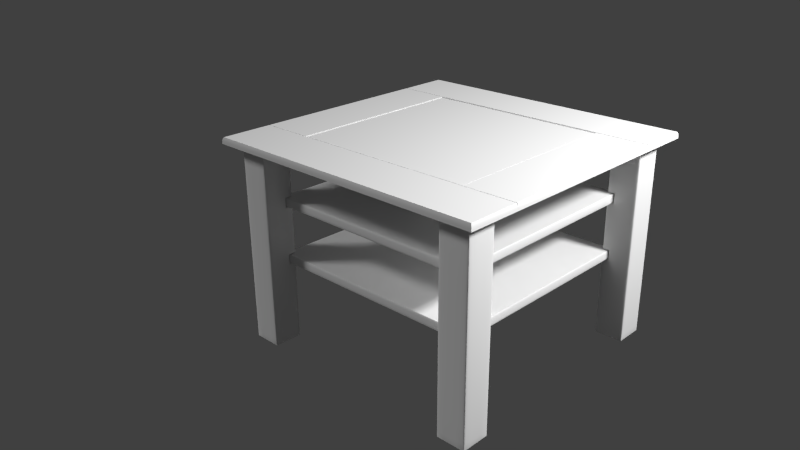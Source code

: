 # Source: Coffee_Table.blend  (saved by Blender 2.78.0; exported with 4.5.12 LTS)
import bpy
from mathutils import Matrix  # noqa: F401  (used for matrix-valued properties, if any)

bpy.ops.wm.read_factory_settings(use_empty=True)
scene = bpy.context.scene
scene.name = 'Scene'

# ---- collections
col_collection_1 = bpy.data.collections.new('Collection 1'); scene.collection.children.link(col_collection_1)

# ---- materials (node trees are filled in below, after node groups)
mat_wood = bpy.data.materials.new('Wood')
mat_wood.alpha_threshold = 0.0
mat_wood.use_transparent_shadow = False
mat_wood.specular_color = (0.7342, 0.3788, 0.03955)
mat_wood.roughness = 0.5
mat_wood.specular_intensity = 0.2812
mat_wood.line_color = (0.0, 0.0, 0.0, 1.0)
mat_glass = bpy.data.materials.new('Glass')
mat_glass.alpha_threshold = 0.0
mat_glass.use_transparent_shadow = False
mat_glass.roughness = 0.5
mat_glass.line_color = (0.0, 0.0, 0.0, 0.4)

# ---- material node trees

# ---- world
world_world = bpy.data.worlds.new('World'); scene.world = world_world
world_world.color = (0.05088, 0.05088, 0.05088)
world_world.use_sun_shadow = False
world_world.sun_shadow_jitter_overblur = 0.0
world_world.cycles.sampling_method = 'NONE'
world_world.cycles.sample_map_resolution = 256

# ---- cameras
cam_camera = bpy.data.cameras.new('Camera')
cam_camera.clip_end = 100.0
cam_camera.lens = 35.0
cam_camera.sensor_width = 32.0
cam_camera.sensor_height = 18.0
cam_camera.display_size = 2.0
cam_camera.dof.focus_distance = 0.0
cam_camera.dof.aperture_fstop = 128.0
cam_camera.dof.aperture_blades = 6

# ---- lights
light_point = bpy.data.lights.new('Point', 'POINT')
light_point.transmission_factor = 0.0
light_point.energy = 100.0
light_point.shadow_buffer_clip_start = 0.5
light_point.shadow_soft_size = 0.1
light_point.shadow_maximum_resolution = 0.006
light_point.use_absolute_resolution = True
light_point.cycles.use_multiple_importance_sampling = False
light_hemi = bpy.data.lights.new('Hemi', 'SUN')
light_hemi.transmission_factor = 0.0
light_hemi.angle = 0.1993
light_hemi.energy = 1.0
light_hemi.shadow_buffer_clip_start = 0.5
light_hemi.shadow_soft_size = 0.1
light_hemi.shadow_cascade_max_distance = 1000.0
light_hemi.cycles.use_multiple_importance_sampling = False

# ---- meshes
me_coffee_table = bpy.data.meshes.new('Coffee Table')
me_coffee_table.from_pydata([(-0.2481, -0.2479, 0.19), (0.2482, -0.2479, 0.19), (-0.2481, 0.2479, 0.19), (0.2482, 0.2479, 0.19), (-0.2481, -0.2479, 0.21), (0.2482, -0.2479, 0.21), (-0.2481, 0.2479, 0.21), (0.2482, 0.2479, 0.21), (0.2482, -0.2479, 0.34), (-0.2481, -0.2479, 0.34), (0.2482, 0.2479, 0.34), (-0.2481, 0.2479, 0.34), (0.2482, -0.2479, 0.32), (-0.2481, -0.2479, 0.32), (0.2482, 0.2479, 0.32), (-0.2481, 0.2479, 0.32), (-0.2501, -0.2499, 0.192), (0.2501, -0.2499, 0.192), (-0.2501, 0.2499, 0.192), (0.2501, 0.2499, 0.192), (-0.2501, -0.2499, 0.208), (0.2501, -0.2499, 0.208), (-0.2501, 0.2499, 0.208), (0.2501, 0.2499, 0.208), (0.2501, -0.2499, 0.338), (-0.2501, -0.2499, 0.338), (0.2501, 0.2499, 0.338), (-0.2501, 0.2499, 0.338), (0.2501, -0.2499, 0.322), (-0.2501, -0.2499, 0.322), (0.2501, 0.2499, 0.322), (-0.2501, 0.2499, 0.322), (0.2359, 0.2345, 0.006666), (0.3009, 0.2345, 0.006666), (0.2359, 0.2345, 0.4567), (0.2339, 0.2975, 0.4547), (0.3009, 0.2995, 0.4567), (0.3029, 0.2365, 0.4547), (0.2359, 0.2345, 0.2103), (0.2359, 0.2995, 0.006666), (0.3009, 0.2995, 0.006666), (0.2359, 0.2345, 0.1897), (0.2359, 0.2345, 0.3197), (0.2359, 0.2345, 0.3403), (0.2359, 0.2504, 0.2103), (0.2507, 0.2345, 0.2103), (0.2359, 0.2504, 0.1897), (0.2527, 0.2325, 0.1877), (0.2359, 0.2504, 0.3403), (0.2359, 0.2504, 0.3197), (0.2507, 0.2345, 0.3403), (0.2507, 0.2345, 0.3197), (0.2383, 0.2368, 0.004732), (0.2507, 0.2504, 0.2103), (0.2507, 0.2504, 0.1897), (0.2507, 0.2504, 0.3403), (0.2507, 0.2504, 0.3197), (0.2383, 0.2971, 0.004732), (0.2986, 0.2971, 0.004732), (0.2986, 0.2368, 0.004732), (0.2379, 0.2325, 0.3423), (0.2379, 0.2325, 0.4547), (0.2989, 0.2325, 0.008666), (0.2379, 0.2325, 0.1877), (0.2379, 0.2325, 0.008666), (0.2379, 0.2325, 0.3177), (0.2379, 0.2325, 0.2123), (0.2527, 0.2325, 0.2123), (0.2507, 0.2345, 0.1897), (0.2527, 0.2325, 0.3423), (0.2527, 0.2325, 0.3177), (0.2989, 0.2325, 0.4547), (0.3029, 0.2975, 0.008666), (0.3029, 0.2365, 0.008666), (0.3029, 0.2975, 0.4547), (0.3009, 0.2345, 0.4567), (0.2379, 0.3015, 0.008666), (0.2989, 0.3015, 0.008666), (0.2989, 0.3015, 0.4547), (0.2379, 0.3015, 0.4547), (0.2339, 0.2975, 0.008666), (0.2339, 0.2365, 0.3423), (0.2339, 0.2365, 0.4547), (0.2339, 0.2365, 0.1877), (0.2339, 0.2365, 0.008666), (0.2339, 0.2524, 0.2123), (0.2339, 0.2365, 0.2123), (0.2339, 0.2524, 0.1877), (0.2339, 0.2365, 0.3177), (0.2339, 0.2524, 0.3423), (0.2339, 0.2524, 0.3177), (0.2359, 0.2995, 0.4567), (-0.2359, 0.2345, 0.006666), (-0.3009, 0.2995, 0.006666), (-0.3009, 0.2345, 0.006666), (-0.2359, 0.2345, 0.4567), (-0.2339, 0.2975, 0.4547), (-0.3009, 0.2995, 0.4567), (-0.3029, 0.2365, 0.4547), (-0.2359, 0.2345, 0.2103), (-0.2359, 0.2995, 0.006666), (-0.2359, 0.2345, 0.1897), (-0.2359, 0.2345, 0.3197), (-0.2359, 0.2345, 0.3403), (-0.2359, 0.2504, 0.2103), (-0.2506, 0.2345, 0.2103), (-0.2359, 0.2504, 0.1897), (-0.2526, 0.2325, 0.1877), (-0.2359, 0.2504, 0.3403), (-0.2359, 0.2504, 0.3197), (-0.2506, 0.2345, 0.3403), (-0.2506, 0.2345, 0.3197), (-0.2383, 0.2368, 0.004732), (-0.2506, 0.2504, 0.2103), (-0.2506, 0.2504, 0.1897), (-0.2506, 0.2504, 0.3403), (-0.2506, 0.2504, 0.3197), (-0.2383, 0.2971, 0.004732), (-0.2985, 0.2971, 0.004732), (-0.2985, 0.2368, 0.004732), (-0.2379, 0.2325, 0.3423), (-0.2379, 0.2325, 0.4547), (-0.2989, 0.2325, 0.008666), (-0.2379, 0.2325, 0.1877), (-0.2379, 0.2325, 0.008666), (-0.2379, 0.2325, 0.3177), (-0.2379, 0.2325, 0.2123), (-0.2526, 0.2325, 0.2123), (-0.2506, 0.2345, 0.1897), (-0.2526, 0.2325, 0.3423), (-0.2526, 0.2325, 0.3177), (-0.2989, 0.2325, 0.4547), (-0.3029, 0.2975, 0.008666), (-0.3029, 0.2365, 0.008666), (-0.3029, 0.2975, 0.4547), (-0.3009, 0.2345, 0.4567), (-0.2379, 0.3015, 0.008666), (-0.2989, 0.3015, 0.008666), (-0.2989, 0.3015, 0.4547), (-0.2379, 0.3015, 0.4547), (-0.2339, 0.2975, 0.008666), (-0.2339, 0.2365, 0.3423), (-0.2339, 0.2365, 0.4547), (-0.2339, 0.2365, 0.1877), (-0.2339, 0.2365, 0.008666), (-0.2339, 0.2524, 0.2123), (-0.2339, 0.2365, 0.2123), (-0.2339, 0.2524, 0.1877), (-0.2339, 0.2365, 0.3177), (-0.2339, 0.2524, 0.3423), (-0.2339, 0.2524, 0.3177), (-0.2359, 0.2995, 0.4567), (0.2359, -0.2345, 0.006666), (0.2359, -0.2995, 0.006666), (0.3009, -0.2995, 0.006666), (0.2359, -0.2345, 0.4567), (0.2339, -0.2975, 0.4547), (0.3009, -0.2995, 0.4567), (0.3029, -0.2365, 0.4547), (0.2359, -0.2345, 0.2103), (0.3009, -0.2345, 0.006666), (0.2359, -0.2345, 0.1897), (0.2359, -0.2345, 0.3197), (0.2359, -0.2345, 0.3403), (0.2359, -0.2505, 0.2103), (0.2507, -0.2345, 0.2103), (0.2359, -0.2505, 0.1897), (0.2527, -0.2325, 0.1877), (0.2359, -0.2505, 0.3403), (0.2359, -0.2505, 0.3197), (0.2507, -0.2345, 0.3403), (0.2507, -0.2345, 0.3197), (0.2383, -0.2369, 0.004732), (0.2507, -0.2505, 0.2103), (0.2507, -0.2505, 0.1897), (0.2507, -0.2505, 0.3403), (0.2507, -0.2505, 0.3197), (0.2383, -0.2972, 0.004732), (0.2986, -0.2972, 0.004732), (0.2986, -0.2369, 0.004732), (0.2379, -0.2325, 0.3423), (0.2379, -0.2325, 0.4547), (0.2989, -0.2325, 0.008666), (0.2379, -0.2325, 0.1877), (0.2379, -0.2325, 0.008666), (0.2379, -0.2325, 0.3177), (0.2379, -0.2325, 0.2123), (0.2527, -0.2325, 0.2123), (0.2507, -0.2345, 0.1897), (0.2527, -0.2325, 0.3423), (0.2527, -0.2325, 0.3177), (0.2989, -0.2325, 0.4547), (0.3029, -0.2975, 0.008666), (0.3029, -0.2365, 0.008666), (0.3029, -0.2975, 0.4547), (0.3009, -0.2345, 0.4567), (0.2379, -0.3015, 0.008666), (0.2989, -0.3015, 0.008666), (0.2989, -0.3015, 0.4547), (0.2379, -0.3015, 0.4547), (0.2339, -0.2975, 0.008666), (0.2339, -0.2365, 0.3423), (0.2339, -0.2365, 0.4547), (0.2339, -0.2365, 0.1877), (0.2339, -0.2365, 0.008666), (0.2339, -0.2525, 0.2123), (0.2339, -0.2365, 0.2123), (0.2339, -0.2525, 0.1877), (0.2339, -0.2365, 0.3177), (0.2339, -0.2525, 0.3423), (0.2339, -0.2525, 0.3177), (0.2359, -0.2995, 0.4567), (-0.2359, -0.2345, 0.006666), (-0.2359, -0.2995, 0.006666), (-0.3009, -0.2995, 0.006666), (-0.3009, -0.2345, 0.006666), (-0.2359, -0.2345, 0.4567), (-0.2339, -0.2975, 0.4547), (-0.3009, -0.2995, 0.4567), (-0.3029, -0.2365, 0.4547), (-0.2359, -0.2345, 0.2103), (-0.2359, -0.2345, 0.1897), (-0.2359, -0.2345, 0.3197), (-0.2359, -0.2345, 0.3403), (-0.2359, -0.2505, 0.2103), (-0.2506, -0.2345, 0.2103), (-0.2359, -0.2505, 0.1897), (-0.2526, -0.2325, 0.1877), (-0.2359, -0.2505, 0.3403), (-0.2359, -0.2505, 0.3197), (-0.2506, -0.2345, 0.3403), (-0.2506, -0.2345, 0.3197), (-0.2383, -0.2369, 0.004732), (-0.2506, -0.2505, 0.2103), (-0.2506, -0.2505, 0.1897), (-0.2506, -0.2505, 0.3403), (-0.2506, -0.2505, 0.3197), (-0.2383, -0.2972, 0.004732), (-0.2985, -0.2972, 0.004732), (-0.2985, -0.2369, 0.004732), (-0.2379, -0.2325, 0.3423), (-0.2379, -0.2325, 0.4547), (-0.2989, -0.2325, 0.008666), (-0.2379, -0.2325, 0.1877), (-0.2379, -0.2325, 0.008666), (-0.2379, -0.2325, 0.3177), (-0.2379, -0.2325, 0.2123), (-0.2526, -0.2325, 0.2123), (-0.2506, -0.2345, 0.1897), (-0.2526, -0.2325, 0.3423), (-0.2526, -0.2325, 0.3177), (-0.2989, -0.2325, 0.4547), (-0.3029, -0.2975, 0.008666), (-0.3029, -0.2365, 0.008666), (-0.3029, -0.2975, 0.4547), (-0.3009, -0.2345, 0.4567), (-0.2379, -0.3015, 0.008666), (-0.2989, -0.3015, 0.008666), (-0.2989, -0.3015, 0.4547), (-0.2379, -0.3015, 0.4547), (-0.2339, -0.2975, 0.008666), (-0.2339, -0.2365, 0.3423), (-0.2339, -0.2365, 0.4547), (-0.2339, -0.2365, 0.1877), (-0.2339, -0.2365, 0.008666), (-0.2339, -0.2525, 0.2123), (-0.2339, -0.2365, 0.2123), (-0.2339, -0.2525, 0.1877), (-0.2339, -0.2365, 0.3177), (-0.2339, -0.2525, 0.3423), (-0.2339, -0.2525, 0.3177), (-0.2359, -0.2995, 0.4567), (0.33, -0.33, 0.4568), (-0.33, -0.33, 0.4568), (0.33, 0.33, 0.4568), (-0.3267, 0.2111, 0.4711), (0.3267, 0.2111, 0.4711), (-0.3267, -0.2112, 0.4711), (0.3267, -0.2112, 0.4711), (-0.33, 0.33, 0.4568), (0.33, -0.2103, 0.4568), (-0.3267, 0.3267, 0.4711), (0.3267, 0.3267, 0.4711), (-0.3267, -0.3267, 0.4711), (0.33, 0.2101, 0.4568), (-0.33, 0.2101, 0.4568), (0.3267, -0.3267, 0.4711), (-0.33, -0.2103, 0.4568), (-0.2078, 0.2081, 0.4568), (0.3267, -0.2095, 0.4711), (-0.3267, -0.2095, 0.4711), (0.2098, -0.2095, 0.4711), (-0.2098, -0.2095, 0.4711), (0.3267, 0.2094, 0.4711), (0.2098, 0.2094, 0.4711), (-0.2098, 0.2094, 0.4711), (-0.3267, 0.2094, 0.4711), (0.33, -0.2103, 0.4669), (0.33, -0.33, 0.4669), (-0.33, 0.33, 0.4669), (0.33, 0.33, 0.4669), (-0.33, -0.33, 0.4669), (-0.33, -0.2103, 0.4669), (0.33, 0.2101, 0.4669), (-0.33, 0.2101, 0.4669), (0.2078, 0.2081, 0.4568), (0.2078, -0.2083, 0.4568), (-0.2078, -0.2083, 0.4568), (-0.2098, -0.2103, 0.4669), (0.2098, -0.2103, 0.4669), (0.2098, 0.2101, 0.4669), (-0.2098, 0.2101, 0.4669), (0.2098, -0.2103, 0.4619), (-0.2098, -0.2103, 0.4619), (0.2098, 0.2101, 0.4619), (-0.2078, 0.2081, 0.4619), (-0.2078, -0.2083, 0.4619), (0.2078, -0.2083, 0.4619), (0.2078, 0.2081, 0.4619), (-0.2098, 0.2101, 0.4619), (0.2096, -0.2101, 0.4621), (-0.2096, -0.2101, 0.4621), (0.2096, 0.2099, 0.4621), (-0.2065, 0.2069, 0.4697), (0.2066, 0.2069, 0.4697), (-0.2065, -0.207, 0.4697), (0.2066, -0.207, 0.4697), (-0.2096, 0.2099, 0.4621), (0.2096, -0.2101, 0.4648), (-0.2096, -0.2101, 0.4648), (0.2096, 0.2099, 0.4648), (-0.2096, 0.2099, 0.4648), (0.33, -0.2103, 0.4669), (0.33, -0.2103, 0.4669), (0.33, -0.2103, 0.4669), (0.3267, -0.2112, 0.4711), (0.3267, -0.2112, 0.4711), (-0.3267, -0.2112, 0.4711), (-0.3267, -0.2112, 0.4711), (-0.2098, 0.2094, 0.4711), (-0.2098, 0.2094, 0.4711), (-0.3267, 0.2094, 0.4711), (-0.3267, 0.2094, 0.4711), (0.3267, 0.2094, 0.4711), (0.3267, 0.2094, 0.4711), (0.2098, 0.2094, 0.4711), (0.2098, 0.2094, 0.4711), (-0.3267, -0.2095, 0.4711), (-0.3267, -0.2095, 0.4711), (-0.2098, -0.2095, 0.4711), (-0.2098, -0.2095, 0.4711), (0.2098, -0.2095, 0.4711), (0.2098, -0.2095, 0.4711), (0.3267, -0.2095, 0.4711), (0.3267, -0.2095, 0.4711), (0.3267, 0.2111, 0.4711), (0.3267, 0.2111, 0.4711), (-0.3267, 0.2111, 0.4711), (-0.3267, 0.2111, 0.4711), (0.3267, 0.3267, 0.4711), (0.3267, 0.3267, 0.4711), (-0.3267, -0.3267, 0.4711), (-0.3267, -0.3267, 0.4711), (0.3267, -0.3267, 0.4711), (0.3267, -0.3267, 0.4711), (-0.3267, 0.3267, 0.4711), (-0.3267, 0.3267, 0.4711), (0.33, -0.33, 0.4669), (0.33, -0.33, 0.4568), (-0.33, 0.33, 0.4669), (0.33, 0.33, 0.4669), (0.33, 0.33, 0.4568), (-0.33, -0.33, 0.4669), (-0.33, -0.33, 0.4568), (0.33, 0.2101, 0.4669), (0.33, 0.2101, 0.4669), (0.33, 0.2101, 0.4669), (0.33, 0.2101, 0.4568), (-0.33, 0.2101, 0.4669), (-0.33, 0.2101, 0.4669), (-0.33, 0.2101, 0.4669), (0.33, -0.2103, 0.4568), (-0.33, 0.33, 0.4568), (-0.33, -0.2103, 0.4669), (-0.33, -0.2103, 0.4669), (-0.33, -0.2103, 0.4669), (-0.33, 0.2101, 0.4568), (0.2098, -0.2103, 0.4669), (0.2098, -0.2103, 0.4669), (-0.2098, 0.2101, 0.4669), (-0.2098, 0.2101, 0.4669), (0.2078, 0.2081, 0.4568), (0.2078, 0.2081, 0.4568), (0.2078, 0.2081, 0.4568), (0.2078, -0.2083, 0.4568), (0.2078, -0.2083, 0.4568), (0.2078, -0.2083, 0.4568), (-0.2098, -0.2103, 0.4669), (-0.2098, -0.2103, 0.4669), (0.2098, 0.2101, 0.4669), (0.2098, 0.2101, 0.4669), (-0.2078, -0.2083, 0.4568), (-0.2078, -0.2083, 0.4568), (-0.2078, -0.2083, 0.4568), (0.2098, -0.2103, 0.4619), (0.2098, -0.2103, 0.4619), (0.2098, -0.2103, 0.4619), (-0.2098, -0.2103, 0.4619), (-0.2098, -0.2103, 0.4619), (-0.2098, -0.2103, 0.4619), (0.2098, 0.2101, 0.4619), (0.2098, 0.2101, 0.4619), (0.2098, 0.2101, 0.4619), (-0.2078, 0.2081, 0.4568), (-0.2078, 0.2081, 0.4568), (-0.2078, 0.2081, 0.4568), (-0.33, -0.2103, 0.4568), (-0.2098, 0.2101, 0.4619), (-0.2098, 0.2101, 0.4619), (-0.2098, 0.2101, 0.4619), (-0.2078, -0.2083, 0.4619), (-0.2078, -0.2083, 0.4619), (-0.2078, -0.2083, 0.4619), (0.2078, -0.2083, 0.4619), (0.2078, -0.2083, 0.4619), (0.2078, -0.2083, 0.4619), (0.2078, 0.2081, 0.4619), (0.2078, 0.2081, 0.4619), (0.2078, 0.2081, 0.4619), (-0.2078, 0.2081, 0.4619), (-0.2078, 0.2081, 0.4619), (-0.2078, 0.2081, 0.4619), (-0.2096, -0.2101, 0.4621), (-0.2096, -0.2101, 0.4621), (0.2096, -0.2101, 0.4621), (0.2096, -0.2101, 0.4621), (0.2096, 0.2099, 0.4621), (0.2096, 0.2099, 0.4621), (-0.2096, 0.2099, 0.4621), (-0.2096, 0.2099, 0.4621), (-0.2065, -0.207, 0.4697), (-0.2065, -0.207, 0.4697), (-0.2096, -0.2101, 0.4648), (0.2096, -0.2101, 0.4648), (0.2066, -0.207, 0.4697), (0.2066, -0.207, 0.4697), (0.2066, 0.2069, 0.4697), (0.2066, 0.2069, 0.4697), (0.2096, 0.2099, 0.4648), (-0.2096, 0.2099, 0.4648), (-0.2065, 0.2069, 0.4697), (-0.2065, 0.2069, 0.4697)], [], [(1, 0, 2, 3), (5, 7, 6, 4), (17, 21, 20, 16), (18, 22, 23, 19), (16, 20, 22, 18), (19, 23, 21, 17), (9, 8, 10, 11), (13, 15, 14, 12), (25, 29, 28, 24), (26, 30, 31, 27), (24, 28, 30, 26), (27, 31, 29, 25), (17, 16, 0, 1), (18, 19, 3, 2), (16, 18, 2, 0), (19, 17, 1, 3), (20, 21, 5, 4), (23, 22, 6, 7), (22, 20, 4, 6), (21, 23, 7, 5), (25, 24, 8, 9), (26, 27, 11, 10), (24, 26, 10, 8), (27, 25, 9, 11), (28, 29, 13, 12), (31, 30, 14, 15), (30, 28, 12, 14), (29, 31, 15, 13), (70, 65, 66, 67), (33, 32, 52, 59), (79, 78, 77, 76), (88, 90, 85, 86), (82, 35, 89, 81), (71, 61, 69, 62), (52, 57, 58, 59), (51, 50, 55, 56), (68, 45, 53, 54), (53, 44, 46, 54), (55, 48, 49, 56), (56, 49, 42, 51), (54, 46, 41, 68), (44, 53, 45, 38), (48, 55, 50, 43), (61, 60, 69), (83, 87, 84), (62, 70, 67), (47, 63, 64), (62, 67, 47), (62, 69, 70), (60, 61, 34, 43), (64, 63, 41, 32), (66, 65, 42, 38), (67, 66, 38, 45), (63, 47, 68, 41), (69, 60, 43, 50), (65, 70, 51, 42), (47, 67, 45, 68), (61, 71, 75, 34), (70, 69, 50, 51), (74, 72, 40, 36), (37, 74, 36, 75), (77, 78, 36, 40), (79, 76, 39, 91), (78, 79, 91, 36), (82, 81, 43, 34), (83, 84, 32, 41), (86, 85, 44, 38), (87, 83, 41, 46), (88, 86, 38, 42), (81, 89, 48, 43), (90, 88, 42, 49), (35, 82, 34, 91), (85, 87, 46, 44), (89, 90, 49, 48), (130, 127, 126, 125), (94, 119, 112, 92), (148, 146, 145, 150), (142, 141, 149, 96), (112, 119, 118, 117), (111, 116, 115, 110), (128, 114, 113, 105), (113, 114, 106, 104), (115, 116, 109, 108), (116, 111, 102, 109), (114, 128, 101, 106), (104, 99, 105, 113), (108, 103, 110, 115), (121, 129, 120), (143, 144, 147), (107, 124, 123), (93, 118, 119, 94), (120, 103, 95, 121), (124, 92, 101, 123), (126, 99, 102, 125), (127, 105, 99, 126), (123, 101, 128, 107), (129, 110, 103, 120), (125, 102, 111, 130), (107, 128, 105, 127), (121, 95, 135, 131), (130, 111, 110, 129), (122, 94, 92, 124), (98, 135, 97, 134), (138, 97, 151, 139), (142, 95, 103, 141), (143, 101, 92, 144), (146, 99, 104, 145), (147, 106, 101, 143), (148, 102, 99, 146), (141, 103, 108, 149), (150, 109, 102, 148), (96, 151, 95, 142), (145, 104, 106, 147), (149, 108, 109, 150), (190, 187, 186, 185), (153, 177, 178, 154), (208, 206, 205, 210), (202, 201, 209, 156), (194, 192, 193, 158), (191, 182, 189, 181), (156, 209, 200), (172, 179, 178, 177), (171, 176, 175, 170), (188, 174, 173, 165), (173, 174, 166, 164), (175, 176, 169, 168), (176, 171, 162, 169), (174, 188, 161, 166), (164, 159, 165, 173), (168, 163, 170, 175), (210, 205, 200), (205, 207, 200), (181, 189, 180), (209, 210, 200), (203, 204, 207), (182, 187, 190), (167, 184, 183), (182, 167, 187), (152, 172, 177, 153), (182, 190, 189), (180, 163, 155, 181), (184, 152, 161, 183), (186, 159, 162, 185), (187, 165, 159, 186), (183, 161, 188, 167), (189, 170, 163, 180), (185, 162, 171, 190), (167, 188, 165, 187), (181, 155, 195, 191), (190, 171, 170, 189), (191, 195, 160, 182), (158, 195, 157, 194), (193, 160, 195, 158), (198, 157, 211, 199), (202, 155, 163, 201), (203, 161, 152, 204), (206, 159, 164, 205), (207, 166, 161, 203), (208, 162, 159, 206), (201, 163, 168, 209), (210, 169, 162, 208), (156, 211, 155, 202), (205, 164, 166, 207), (209, 168, 169, 210), (250, 245, 246, 247), (215, 212, 232, 239), (213, 214, 238, 237), (268, 270, 265, 266), (262, 217, 269, 261), (251, 241, 249, 242), (232, 237, 238, 239), (231, 230, 235, 236), (248, 225, 233, 234), (233, 224, 226, 234), (235, 228, 229, 236), (236, 229, 222, 231), (234, 226, 221, 248), (224, 233, 225, 220), (228, 235, 230, 223), (241, 240, 249), (263, 267, 264), (242, 250, 247), (227, 243, 244), (242, 247, 227), (212, 213, 237, 232), (242, 249, 250), (214, 215, 239, 238), (240, 241, 216, 223), (244, 243, 221, 212), (246, 245, 222, 220), (247, 246, 220, 225), (243, 227, 248, 221), (249, 240, 223, 230), (245, 250, 231, 222), (227, 247, 225, 248), (241, 251, 255, 216), (250, 249, 230, 231), (219, 254, 218, 255), (258, 259, 271, 218), (262, 261, 223, 216), (263, 264, 212, 221), (266, 265, 224, 220), (267, 263, 221, 226), (268, 266, 220, 222), (261, 269, 228, 223), (270, 268, 222, 229), (217, 262, 216, 271), (265, 267, 226, 224), (269, 270, 229, 228), (264, 260, 213, 212), (298, 297, 278, 363), (290, 292, 295, 296), (275, 276, 282, 281), (291, 289, 293, 294), (283, 286, 335, 277), (280, 272, 306), (300, 299, 365, 359), (301, 367, 364, 361), (302, 372, 362, 337), (308, 383, 338), (303, 370, 360, 355), (369, 304, 357, 366), (310, 374, 356), (272, 280, 297, 298), (274, 382, 299, 300), (273, 368, 367, 301), (395, 305, 377, 381), (284, 371, 370, 303), (279, 285, 304, 369), (416, 386, 288, 401), (384, 397, 349, 347), (311, 378, 341, 339), (309, 332, 353, 351), (375, 400, 345, 343), (368, 273, 307, 394), (391, 371, 284), (334, 387, 336), (387, 308, 338, 336), (380, 389, 358), (389, 310, 356, 358), (379, 385, 348, 342), (312, 313, 308, 387), (285, 279, 414), (333, 376, 344, 354), (399, 388, 352, 346), (398, 390, 340, 350), (287, 373, 372, 302), (386, 416, 385, 379), (381, 377, 376, 333), (314, 404, 388, 399), (407, 319, 390, 398), (373, 287, 403), (382, 274, 392, 413), (417, 410, 310, 389), (402, 415, 315, 420), (393, 396, 423, 318), (394, 307, 316, 317), (413, 392, 426, 429), (424, 421, 408, 405), (427, 425, 406, 411), (422, 430, 418, 409), (431, 428, 412, 419), (217, 260, 269), (90, 80, 85), (140, 100, 151, 96), (84, 80, 39, 32), (149, 150, 140), (269, 260, 270), (150, 145, 140), (92, 112, 117, 100), (242, 227, 244), (62, 47, 64), (251, 242, 215, 255), (122, 124, 107), (131, 122, 129, 121), (131, 135, 94, 122), (160, 179, 172, 152), (74, 37, 73, 72), (40, 33, 59, 58), (32, 39, 57, 52), (154, 178, 179, 160), (242, 244, 212, 215), (199, 196, 197, 198), (259, 258, 257, 256), (100, 117, 118, 93), (122, 127, 130), (259, 256, 213, 271), (267, 260, 264), (194, 157, 154, 192), (254, 252, 214, 218), (270, 260, 265), (256, 257, 214, 213), (96, 149, 140), (62, 64, 32, 33), (134, 97, 93, 132), (147, 144, 140), (87, 80, 84), (182, 184, 167), (199, 211, 153, 196), (197, 154, 157, 198), (71, 62, 33, 75), (122, 107, 127), (254, 219, 253, 252), (253, 219, 255, 215), (35, 80, 89), (133, 94, 135, 98), (139, 151, 100, 136), (132, 93, 94, 133), (85, 80, 87), (265, 260, 267), (200, 153, 211, 156), (73, 37, 75, 33), (260, 217, 271, 213), (257, 258, 218, 214), (192, 154, 160, 193), (252, 253, 215, 214), (80, 35, 91, 39), (196, 153, 154, 197), (145, 147, 140), (136, 100, 93, 137), (72, 73, 33, 40), (137, 93, 97, 138), (207, 204, 200), (139, 136, 137, 138), (144, 92, 100, 140), (122, 130, 129), (182, 160, 152, 184), (204, 152, 153, 200), (39, 40, 58, 57), (76, 77, 40, 39), (134, 132, 133, 98), (89, 80, 90), (328, 330, 324, 326), (329, 443, 444, 325), (450, 440, 445, 446), (321, 327, 322, 320), (331, 442, 441, 323), (448, 449, 451, 447), (436, 438, 449, 448), (439, 432, 442, 331), (434, 437, 330, 328), (433, 435, 443, 329)])
me_coffee_table.polygons.foreach_set('use_smooth', [True] * 342)
me_coffee_table.polygons.foreach_set('material_index', [1, 1, 1, 1, 1, 1, 1, 1, 1, 1, 1, 1, 1, 1, 1, 1, 1, 1, 1, 1, 1, 1, 1, 1, 1, 1, 1, 1, 1, 1, 1, 1, 1, 1, 1, 1, 1, 1, 1, 1, 1, 1, 1, 1, 1, 1, 1, 1, 1, 1, 1, 1, 1, 1, 1, 1, 1, 1, 1, 1, 1, 1, 1, 1, 1, 1, 1, 1, 1, 1, 1, 1, 1, 1, 1, 1, 1, 1, 1, 1, 1, 1, 1, 1, 1, 1, 1, 1, 1, 1, 1, 1, 1, 1, 1, 1, 1, 1, 1, 1, 1, 1, 1, 1, 1, 1, 1, 1, 1, 1, 1, 1, 1, 1, 1, 1, 1, 1, 1, 1, 1, 1, 1, 1, 1, 1, 1, 1, 1, 1, 1, 1, 1, 1, 1, 1, 1, 1, 1, 1, 1, 1, 1, 1, 1, 1, 1, 1, 1, 1, 1, 1, 1, 1, 1, 1, 1, 1, 1, 1, 1, 1, 1, 1, 1, 1, 1, 1, 1, 1, 1, 1, 1, 1, 1, 1, 1, 1, 1, 1, 1, 1, 1, 1, 1, 1, 1, 1, 1, 1, 1, 1, 1, 1, 1, 1, 1, 1, 1, 1, 1, 1, 1, 1, 1, 1, 1, 1, 1, 1, 1, 1, 1, 1, 1, 1, 1, 1, 1, 1, 1, 1, 1, 1, 1, 1, 1, 1, 1, 1, 1, 1, 1, 1, 1, 1, 1, 1, 1, 1, 1, 1, 1, 1, 1, 1, 1, 1, 1, 1, 1, 1, 1, 1, 1, 1, 1, 1, 1, 1, 1, 1, 1, 1, 1, 1, 1, 1, 1, 1, 1, 1, 1, 1, 1, 1, 1, 1, 1, 1, 1, 1, 1, 1, 1, 1, 1, 1, 1, 1, 1, 1, 1, 1, 1, 1, 1, 1, 1, 1, 1, 1, 1, 1, 1, 1, 1, 1, 1, 1, 1, 1, 1, 1, 1, 1, 1, 1, 1, 1, 1, 1, 1, 1, 1, 1, 1, 1, 1, 1, 1, 1, 2, 2, 2, 2, 2, 2, 2, 2, 2, 2])
_k = set([(272, 298), (272, 306), (273, 301), (273, 307), (274, 300), (274, 392), (275, 276), (275, 281), (276, 282), (277, 283), (277, 335), (278, 297), (278, 363), (279, 369), (279, 414), (280, 297), (280, 306), (281, 282), (283, 286), (284, 303), (284, 391), (285, 304), (285, 414), (286, 335), (287, 302), (287, 403), (288, 386), (288, 401), (289, 291), (289, 293), (290, 292), (290, 296), (291, 294), (292, 295), (293, 294), (295, 296), (298, 363), (299, 365), (299, 382), (300, 359), (301, 361), (302, 337), (303, 355), (304, 357), (305, 377), (305, 395), (307, 316), (308, 313), (308, 383), (309, 332), (309, 351), (310, 374), (310, 410), (311, 339), (311, 378), (312, 313), (312, 387), (314, 399), (314, 404), (315, 415), (315, 420), (316, 317), (317, 394), (318, 393), (318, 423), (319, 390), (319, 407), (320, 321), (320, 322), (321, 327), (322, 327), (323, 331), (323, 441), (324, 326), (324, 330), (325, 329), (325, 444), (326, 328), (328, 434), (329, 433), (330, 437), (331, 439), (332, 353), (333, 354), (333, 381), (334, 336), (334, 387), (336, 338), (337, 362), (338, 383), (339, 341), (340, 350), (340, 390), (341, 378), (342, 348), (342, 379), (343, 345), (343, 375), (344, 354), (344, 376), (345, 400), (346, 352), (346, 399), (347, 349), (347, 384), (348, 385), (349, 397), (350, 398), (351, 353), (352, 388), (355, 360), (356, 358), (356, 374), (357, 366), (358, 380), (359, 365), (360, 370), (361, 364), (362, 372), (364, 367), (366, 369), (367, 368), (368, 394), (370, 371), (371, 391), (372, 373), (373, 403), (375, 400), (376, 377), (379, 386), (380, 389), (381, 395), (382, 413), (384, 397), (385, 416), (388, 404), (389, 417), (392, 426), (393, 396), (396, 423), (398, 407), (401, 416), (402, 415), (402, 420), (405, 408), (405, 424), (406, 411), (406, 425), (408, 421), (409, 418), (409, 422), (410, 417), (411, 427), (412, 419), (412, 428), (413, 429), (418, 430), (419, 431), (421, 424), (422, 430), (425, 427), (426, 429), (428, 431), (432, 439), (432, 442), (433, 435), (434, 437), (435, 443), (436, 438), (436, 448), (438, 449), (440, 445), (440, 450), (441, 442), (443, 444), (445, 446), (446, 450), (447, 448), (447, 451), (449, 451)])
me_coffee_table.attributes.new('sharp_edge', 'BOOLEAN', 'EDGE').data.foreach_set('value', [ (min(e.vertices), max(e.vertices)) in _k for e in me_coffee_table.edges])
_k = {(0, 1): 1.0, (2, 3): 1.0, (0, 2): 1.0, (1, 3): 1.0, (4, 5): 1.0, (6, 7): 1.0, (4, 6): 1.0, (5, 7): 1.0, (16, 20): 1.0, (17, 21): 1.0, (19, 23): 1.0, (18, 22): 1.0, (8, 9): 1.0, (10, 11): 1.0, (8, 10): 1.0, (9, 11): 1.0, (12, 13): 1.0, (14, 15): 1.0, (12, 14): 1.0, (13, 15): 1.0, (24, 28): 1.0, (25, 29): 1.0, (27, 31): 1.0, (26, 30): 1.0, (0, 16): 1.0, (1, 17): 1.0, (3, 19): 1.0, (2, 18): 1.0, (5, 21): 1.0, (4, 20): 1.0, (6, 22): 1.0, (7, 23): 1.0, (8, 24): 1.0, (9, 25): 1.0, (11, 27): 1.0, (10, 26): 1.0, (13, 29): 1.0, (12, 28): 1.0, (14, 30): 1.0, (15, 31): 1.0, (38, 44): 1.0, (41, 46): 1.0, (43, 48): 1.0, (42, 49): 1.0, (57, 58): 1.0, (38, 45): 1.0, (41, 68): 1.0, (52, 59): 1.0, (43, 50): 1.0, (42, 51): 1.0, (44, 46): 1.0, (45, 68): 1.0, (52, 57): 1.0, (48, 49): 1.0, (50, 51): 1.0, (53, 54): 1.0, (55, 56): 1.0, (50, 55): 1.0, (51, 56): 1.0, (45, 53): 1.0, (54, 68): 1.0, (44, 53): 1.0, (46, 54): 1.0, (48, 55): 1.0, (49, 56): 1.0, (58, 59): 1.0, (32, 52): 1.0, (33, 59): 1.0, (66, 67): 1.0, (47, 63): 1.0, (60, 69): 1.0, (65, 70): 1.0, (47, 67): 1.0, (34, 75): 1.0, (69, 70): 1.0, (34, 61): 1.0, (43, 60): 1.0, (41, 63): 1.0, (32, 64): 1.0, (42, 65): 1.0, (38, 66): 1.0, (45, 67): 1.0, (47, 68): 1.0, (50, 69): 1.0, (51, 70): 1.0, (71, 75): 1.0, (36, 75): 1.0, (40, 72): 1.0, (33, 73): 1.0, (36, 74): 1.0, (37, 75): 1.0, (36, 91): 1.0, (39, 76): 1.0, (40, 77): 1.0, (36, 78): 1.0, (79, 91): 1.0, (85, 86): 1.0, (83, 87): 1.0, (81, 89): 1.0, (88, 90): 1.0, (34, 91): 1.0, (85, 87): 1.0, (89, 90): 1.0, (43, 81): 1.0, (34, 82): 1.0, (32, 84): 1.0, (41, 83): 1.0, (44, 85): 1.0, (38, 86): 1.0, (46, 87): 1.0, (42, 88): 1.0, (48, 89): 1.0, (49, 90): 1.0, (35, 91): 1.0, (99, 104): 1.0, (101, 106): 1.0, (103, 108): 1.0, (102, 109): 1.0, (117, 118): 1.0, (99, 105): 1.0, (101, 128): 1.0, (112, 119): 1.0, (103, 110): 1.0, (102, 111): 1.0, (104, 106): 1.0, (105, 128): 1.0, (112, 117): 1.0, (108, 109): 1.0, (110, 111): 1.0, (113, 114): 1.0, (115, 116): 1.0, (110, 115): 1.0, (111, 116): 1.0, (105, 113): 1.0, (114, 128): 1.0, (104, 113): 1.0, (106, 114): 1.0, (108, 115): 1.0, (109, 116): 1.0, (118, 119): 1.0, (92, 112): 1.0, (93, 118): 1.0, (94, 119): 1.0, (126, 127): 1.0, (107, 123): 1.0, (120, 129): 1.0, (125, 130): 1.0, (107, 127): 1.0, (95, 135): 1.0, (129, 130): 1.0, (95, 121): 1.0, (103, 120): 1.0, (94, 122): 1.0, (101, 123): 1.0, (92, 124): 1.0, (102, 125): 1.0, (99, 126): 1.0, (105, 127): 1.0, (107, 128): 1.0, (110, 129): 1.0, (111, 130): 1.0, (131, 135): 1.0, (97, 135): 1.0, (93, 132): 1.0, (97, 134): 1.0, (98, 135): 1.0, (97, 151): 1.0, (97, 138): 1.0, (139, 151): 1.0, (145, 146): 1.0, (143, 147): 1.0, (141, 149): 1.0, (148, 150): 1.0, (95, 151): 1.0, (145, 147): 1.0, (149, 150): 1.0, (103, 141): 1.0, (95, 142): 1.0, (92, 144): 1.0, (101, 143): 1.0, (104, 145): 1.0, (99, 146): 1.0, (106, 147): 1.0, (102, 148): 1.0, (108, 149): 1.0, (109, 150): 1.0, (96, 151): 1.0, (159, 164): 1.0, (161, 166): 1.0, (163, 168): 1.0, (162, 169): 1.0, (177, 178): 1.0, (159, 165): 1.0, (161, 188): 1.0, (172, 179): 1.0, (163, 170): 1.0, (162, 171): 1.0, (164, 166): 1.0, (165, 188): 1.0, (172, 177): 1.0, (168, 169): 1.0, (170, 171): 1.0, (173, 174): 1.0, (175, 176): 1.0, (170, 175): 1.0, (171, 176): 1.0, (165, 173): 1.0, (174, 188): 1.0, (164, 173): 1.0, (166, 174): 1.0, (168, 175): 1.0, (169, 176): 1.0, (178, 179): 1.0, (153, 177): 1.0, (152, 172): 1.0, (154, 178): 1.0, (186, 187): 1.0, (167, 183): 1.0, (180, 189): 1.0, (185, 190): 1.0, (167, 187): 1.0, (155, 195): 1.0, (189, 190): 1.0, (155, 181): 1.0, (163, 180): 1.0, (160, 182): 1.0, (161, 183): 1.0, (152, 184): 1.0, (162, 185): 1.0, (159, 186): 1.0, (165, 187): 1.0, (167, 188): 1.0, (170, 189): 1.0, (171, 190): 1.0, (191, 195): 1.0, (157, 195): 1.0, (160, 193): 1.0, (157, 194): 1.0, (158, 195): 1.0, (157, 211): 1.0, (153, 196): 1.0, (157, 198): 1.0, (199, 211): 1.0, (205, 206): 1.0, (203, 207): 1.0, (201, 209): 1.0, (208, 210): 1.0, (155, 211): 1.0, (205, 207): 1.0, (209, 210): 1.0, (163, 201): 1.0, (155, 202): 1.0, (152, 204): 1.0, (161, 203): 1.0, (164, 205): 1.0, (159, 206): 1.0, (166, 207): 1.0, (162, 208): 1.0, (168, 209): 1.0, (169, 210): 1.0, (156, 211): 1.0, (220, 224): 1.0, (221, 226): 1.0, (223, 228): 1.0, (222, 229): 1.0, (237, 238): 1.0, (220, 225): 1.0, (221, 248): 1.0, (232, 239): 1.0, (223, 230): 1.0, (222, 231): 1.0, (224, 226): 1.0, (225, 248): 1.0, (232, 237): 1.0, (228, 229): 1.0, (230, 231): 1.0, (233, 234): 1.0, (235, 236): 1.0, (230, 235): 1.0, (231, 236): 1.0, (225, 233): 1.0, (234, 248): 1.0, (224, 233): 1.0, (226, 234): 1.0, (228, 235): 1.0, (229, 236): 1.0, (238, 239): 1.0, (213, 237): 1.0, (212, 232): 1.0, (214, 238): 1.0, (215, 239): 1.0, (246, 247): 1.0, (227, 243): 1.0, (240, 249): 1.0, (245, 250): 1.0, (227, 247): 1.0, (216, 255): 1.0, (249, 250): 1.0, (216, 241): 1.0, (223, 240): 1.0, (221, 243): 1.0, (212, 244): 1.0, (222, 245): 1.0, (220, 246): 1.0, (225, 247): 1.0, (227, 248): 1.0, (230, 249): 1.0, (231, 250): 1.0, (251, 255): 1.0, (218, 255): 1.0, (214, 252): 1.0, (218, 254): 1.0, (219, 255): 1.0, (218, 271): 1.0, (214, 257): 1.0, (218, 258): 1.0, (259, 271): 1.0, (265, 266): 1.0, (263, 267): 1.0, (261, 269): 1.0, (268, 270): 1.0, (216, 271): 1.0, (265, 267): 1.0, (269, 270): 1.0, (213, 260): 1.0, (223, 261): 1.0, (216, 262): 1.0, (212, 264): 1.0, (221, 263): 1.0, (224, 265): 1.0, (220, 266): 1.0, (226, 267): 1.0, (222, 268): 1.0, (228, 269): 1.0, (229, 270): 1.0, (217, 271): 1.0, (278, 297): 1.0, (277, 335): 1.0, (295, 296): 1.0, (293, 294): 1.0, (290, 296): 1.0, (292, 295): 1.0, (291, 294): 1.0, (289, 293): 1.0, (290, 292): 1.0, (279, 285): 1.0, (272, 280): 1.0, (289, 291): 1.0, (275, 276): 1.0, (276, 282): 1.0, (277, 283): 1.0, (283, 286): 1.0, (281, 282): 1.0, (274, 382): 1.0, (273, 368): 1.0, (284, 371): 1.0, (278, 363): 1.0, (275, 281): 1.0, (272, 298): 1.0, (299, 365): 1.0, (274, 300): 1.0, (273, 301): 1.0, (284, 303): 1.0, (304, 357): 1.0, (280, 297): 1.0, (298, 363): 1.0, (299, 382): 1.0, (300, 359): 1.0, (301, 361): 1.0, (302, 337): 1.0, (303, 355): 1.0, (285, 304): 1.0, (305, 377): 1.0, (280, 306): 1.0, (307, 394): 1.0, (273, 307): 1.0, (272, 306): 1.0, (371, 391): 1.0, (336, 387): 1.0, (308, 338): 1.0, (358, 389): 1.0, (310, 356): 1.0, (312, 387): 1.0, (308, 313): 1.0, (314, 399): 1.0, (287, 373): 1.0, (288, 386): 1.0, (401, 416): 1.0, (377, 381): 1.0, (305, 395): 1.0, (288, 401): 1.0, (386, 416): 1.0, (347, 384): 1.0, (345, 400): 1.0, (332, 353): 1.0, (349, 397): 1.0, (287, 302): 1.0, (341, 378): 1.0, (343, 375): 1.0, (309, 351): 1.0, (311, 339): 1.0, (392, 413): 1.0, (279, 414): 1.0, (319, 390): 1.0, (312, 313): 1.0, (314, 404): 1.0, (319, 407): 1.0, (410, 417): 1.0, (316, 317): 1.0, (318, 423): 1.0, (315, 420): 1.0, (426, 429): 1.0, (315, 415): 1.0, (396, 423): 1.0, (408, 421): 1.0, (405, 424): 1.0, (411, 427): 1.0, (418, 430): 1.0, (402, 420): 1.0, (318, 393): 1.0, (40, 58): 1.0, (33, 62): 1.0, (215, 242): 1.0, (94, 133): 1.0, (100, 117): 1.0, (213, 256): 1.0, (100, 140): 1.0, (93, 137): 1.0, (100, 136): 1.0, (39, 57): 1.0, (39, 80): 1.0, (154, 192): 1.0, (160, 179): 1.0, (153, 200): 1.0, (154, 197): 1.0, (215, 253): 1.0, (320, 321): 1.0, (320, 322): 1.0, (321, 327): 1.0, (322, 327): 1.0, (325, 329): 1.0, (326, 328): 1.0, (324, 330): 1.0, (323, 331): 1.0, (446, 450): 1.0, (440, 450): 1.0, (324, 326): 1.0, (325, 444): 1.0, (438, 449): 1.0, (436, 448): 1.0, (432, 442): 1.0, (328, 434): 1.0, (334, 336): 1.0, (336, 338): 1.0, (339, 341): 1.0, (343, 345): 1.0, (342, 348): 1.0, (340, 350): 1.0, (346, 352): 1.0, (344, 354): 1.0, (347, 349): 1.0, (351, 353): 1.0, (356, 358): 1.0, (355, 360): 1.0, (337, 362): 1.0, (361, 364): 1.0, (359, 365): 1.0, (286, 335): 1.0, (357, 366): 1.0, (367, 368): 1.0, (366, 369): 1.0, (370, 371): 1.0, (372, 373): 1.0, (376, 377): 1.0, (358, 380): 1.0, (333, 381): 1.0, (364, 367): 1.0, (279, 369): 1.0, (360, 370): 1.0, (362, 372): 1.0, (338, 383): 1.0, (356, 374): 1.0, (379, 386): 1.0, (284, 391): 1.0, (381, 395): 1.0, (373, 403): 1.0, (368, 394): 1.0, (274, 392): 1.0, (388, 404): 1.0, (398, 407): 1.0, (310, 410): 1.0, (285, 414): 1.0, (287, 403): 1.0, (393, 396): 1.0, (402, 415): 1.0, (348, 385): 1.0, (346, 399): 1.0, (333, 354): 1.0, (350, 398): 1.0, (385, 416): 1.0, (342, 379): 1.0, (344, 376): 1.0, (352, 388): 1.0, (340, 390): 1.0, (382, 413): 1.0, (389, 417): 1.0, (405, 408): 1.0, (406, 411): 1.0, (409, 418): 1.0, (412, 419): 1.0, (421, 424): 1.0, (425, 427): 1.0, (422, 430): 1.0, (428, 431): 1.0, (413, 429): 1.0, (317, 394): 1.0, (409, 422): 1.0, (406, 425): 1.0, (412, 428): 1.0, (419, 431): 1.0, (307, 316): 1.0, (392, 426): 1.0, (433, 435): 1.0, (434, 437): 1.0, (432, 439): 1.0, (436, 438): 1.0, (441, 442): 1.0, (443, 444): 1.0, (447, 448): 1.0, (449, 451): 1.0, (447, 451): 1.0, (323, 441): 1.0, (445, 446): 1.0, (440, 445): 1.0, (331, 439): 1.0, (330, 437): 1.0, (329, 433): 1.0, (435, 443): 1.0}
me_coffee_table.attributes.new('crease_edge', 'FLOAT', 'EDGE').data.foreach_set('value', [_k.get((min(e.vertices), max(e.vertices)), 0.0) for e in me_coffee_table.edges])
_uv = me_coffee_table.uv_layers.new(name='UVMap.001')
_uv.uv.foreach_set('vector', [0.993, 0.7177, 0.7514, 0.7177, 0.7514, 0.4763, 0.993, 0.4763, 0.74, 0.7291, 0.74, 0.9705, 0.4983, 0.9705, 0.4983, 0.7291, 0.741, 0.7199, 0.741, 0.7277, 0.4974, 0.7277, 0.4974, 0.7199, 0.4974, 0.9797, 0.4974, 0.9719, 0.741, 0.9719, 0.741, 0.9797, 0.4892, 0.7281, 0.497, 0.7281, 0.497, 0.9715, 0.4892, 0.9715, 0.7492, 0.9715, 0.7414, 0.9715, 0.7414, 0.7281, 0.7492, 0.7281, 0.4983, 0.4657, 0.74, 0.4657, 0.74, 0.7072, 0.4983, 0.7072, 0.7514, 0.96, 0.7514, 0.7185, 0.9931, 0.7185, 0.9931, 0.96, 0.4974, 0.4644, 0.4974, 0.4566, 0.741, 0.4566, 0.741, 0.4644, 0.741, 0.7086, 0.741, 0.7164, 0.4974, 0.7164, 0.4974, 0.7086, 0.7414, 0.4648, 0.7492, 0.4648, 0.7492, 0.7082, 0.7414, 0.7082, 0.497, 0.7082, 0.4892, 0.7082, 0.4892, 0.4648, 0.497, 0.4648, 0.741, 0.7199, 0.4974, 0.7199, 0.4983, 0.7185, 0.74, 0.7185, 0.4974, 0.9797, 0.741, 0.9797, 0.74, 0.9811, 0.4983, 0.9811, 0.4892, 0.7281, 0.4892, 0.9715, 0.4878, 0.9705, 0.4878, 0.7291, 0.7492, 0.9715, 0.7492, 0.7281, 0.7506, 0.7291, 0.7506, 0.9705, 0.4974, 0.7277, 0.741, 0.7277, 0.74, 0.7291, 0.4983, 0.7291, 0.741, 0.9719, 0.4974, 0.9719, 0.4983, 0.9705, 0.74, 0.9705, 0.497, 0.9715, 0.497, 0.7281, 0.4983, 0.7291, 0.4983, 0.9705, 0.7414, 0.7281, 0.7414, 0.9715, 0.74, 0.9705, 0.74, 0.7291, 0.4974, 0.4644, 0.741, 0.4644, 0.74, 0.4657, 0.4983, 0.4657, 0.741, 0.7086, 0.4974, 0.7086, 0.4983, 0.7072, 0.74, 0.7072, 0.7414, 0.4648, 0.7414, 0.7082, 0.74, 0.7072, 0.74, 0.4657, 0.497, 0.7082, 0.497, 0.4648, 0.4983, 0.4657, 0.4983, 0.7072, 0.741, 0.4566, 0.4974, 0.4566, 0.4983, 0.4552, 0.74, 0.4552, 0.4974, 0.7164, 0.741, 0.7164, 0.74, 0.7177, 0.4983, 0.7177, 0.7492, 0.7082, 0.7492, 0.4648, 0.7506, 0.4657, 0.7506, 0.7072, 0.4892, 0.4648, 0.4892, 0.7082, 0.4878, 0.7072, 0.4878, 0.4657, 0.07278, 0.4815, 0.07291, 0.4743, 0.1243, 0.4743, 0.1244, 0.4815, 0.225, 0.506, 0.2254, 0.4739, 0.2269, 0.4751, 0.2266, 0.506, 0.005665, 0.5692, 0.005677, 0.5393, 0.2238, 0.5392, 0.2239, 0.5689, 0.0729, 0.6018, 0.07278, 0.594, 0.1244, 0.594, 0.1243, 0.6018, 0.00552, 0.6014, 0.005672, 0.5716, 0.06068, 0.5939, 0.06052, 0.6017, 0.005672, 0.5045, 0.005519, 0.4746, 0.06067, 0.4815, 0.2239, 0.5048, 0.2588, 0.5701, 0.2266, 0.5701, 0.2266, 0.538, 0.2589, 0.538, 0.248, 0.4666, 0.2379, 0.4666, 0.2379, 0.4588, 0.248, 0.4588, 0.2474, 0.4468, 0.2373, 0.4468, 0.2373, 0.439, 0.2474, 0.439, 0.2373, 0.439, 0.2373, 0.4318, 0.2474, 0.4318, 0.2474, 0.439, 0.2379, 0.4588, 0.2379, 0.4516, 0.248, 0.4516, 0.248, 0.4588, 0.248, 0.4588, 0.2552, 0.4588, 0.2552, 0.4666, 0.248, 0.4666, 0.2474, 0.439, 0.2546, 0.439, 0.2546, 0.4468, 0.2474, 0.4468, 0.2301, 0.439, 0.2373, 0.439, 0.2373, 0.4468, 0.2301, 0.4468, 0.2307, 0.4588, 0.2379, 0.4588, 0.2379, 0.4666, 0.2307, 0.4666, 0.005519, 0.4746, 0.06051, 0.4743, 0.06067, 0.4815, 0.1367, 0.6016, 0.1365, 0.5939, 0.2242, 0.601, 0.2239, 0.5048, 0.07278, 0.4815, 0.1244, 0.4815, 0.1365, 0.4816, 0.1367, 0.4744, 0.2241, 0.4751, 0.2239, 0.5048, 0.1244, 0.4815, 0.1365, 0.4816, 0.2239, 0.5048, 0.06067, 0.4815, 0.07278, 0.4815, 0.06051, 0.4743, 0.005519, 0.4746, 0.004327, 0.4735, 0.06164, 0.4732, 0.2241, 0.4751, 0.1367, 0.4744, 0.1356, 0.4732, 0.2254, 0.4739, 0.1243, 0.4743, 0.07291, 0.4743, 0.07177, 0.4731, 0.1254, 0.4731, 0.1244, 0.4815, 0.1243, 0.4743, 0.1254, 0.4731, 0.1256, 0.4803, 0.1367, 0.4744, 0.1365, 0.4816, 0.1353, 0.4804, 0.1356, 0.4732, 0.06067, 0.4815, 0.06051, 0.4743, 0.06164, 0.4732, 0.06187, 0.4803, 0.07291, 0.4743, 0.07278, 0.4815, 0.07157, 0.4803, 0.07177, 0.4731, 0.1365, 0.4816, 0.1244, 0.4815, 0.1256, 0.4803, 0.1353, 0.4804, 0.005519, 0.4746, 0.005672, 0.5045, 0.004484, 0.5057, 0.004327, 0.4735, 0.07278, 0.4815, 0.06067, 0.4815, 0.06187, 0.4803, 0.07157, 0.4803, 0.005678, 0.5368, 0.2238, 0.5368, 0.225, 0.538, 0.004478, 0.538, 0.005664, 0.5069, 0.005678, 0.5368, 0.004478, 0.538, 0.004484, 0.5057, 0.2238, 0.5392, 0.005677, 0.5393, 0.004478, 0.538, 0.225, 0.538, 0.005665, 0.5692, 0.2239, 0.5689, 0.2251, 0.5701, 0.004484, 0.5704, 0.005677, 0.5393, 0.005665, 0.5692, 0.004484, 0.5704, 0.004478, 0.538, 0.00552, 0.6014, 0.06052, 0.6017, 0.06165, 0.6029, 0.004327, 0.6026, 0.1367, 0.6016, 0.2242, 0.601, 0.2254, 0.6022, 0.1356, 0.6028, 0.1243, 0.6018, 0.1244, 0.594, 0.1256, 0.5951, 0.1255, 0.6029, 0.1365, 0.5939, 0.1367, 0.6016, 0.1356, 0.6028, 0.1353, 0.595, 0.0729, 0.6018, 0.1243, 0.6018, 0.1255, 0.6029, 0.07176, 0.603, 0.06052, 0.6017, 0.06068, 0.5939, 0.06187, 0.5951, 0.06165, 0.6029, 0.07278, 0.594, 0.0729, 0.6018, 0.07176, 0.603, 0.07157, 0.5952, 0.005672, 0.5716, 0.00552, 0.6014, 0.004327, 0.6026, 0.004484, 0.5704, 0.1244, 0.594, 0.1365, 0.5939, 0.1353, 0.595, 0.1256, 0.5951, 0.06068, 0.5939, 0.07278, 0.594, 0.07157, 0.5952, 0.06187, 0.5951, 0.07407, 0.8611, 0.1257, 0.8611, 0.1256, 0.8682, 0.07421, 0.8683, 0.2263, 0.8366, 0.2279, 0.8366, 0.2282, 0.8674, 0.2267, 0.8687, 0.0742, 0.7408, 0.1256, 0.7408, 0.1257, 0.7486, 0.07407, 0.7486, 0.006816, 0.7411, 0.06181, 0.7408, 0.06197, 0.7486, 0.006969, 0.771, 0.2601, 0.7724, 0.2602, 0.8046, 0.2279, 0.8046, 0.2279, 0.7725, 0.2492, 0.4708, 0.2492, 0.4786, 0.2391, 0.4786, 0.2391, 0.4708, 0.2492, 0.5091, 0.2492, 0.5168, 0.2391, 0.5168, 0.2391, 0.5091, 0.2391, 0.5168, 0.2492, 0.5168, 0.2492, 0.524, 0.2391, 0.524, 0.2391, 0.4786, 0.2492, 0.4786, 0.2492, 0.4858, 0.2391, 0.4858, 0.2492, 0.4786, 0.2492, 0.4708, 0.2564, 0.4708, 0.2564, 0.4786, 0.2492, 0.5168, 0.2492, 0.5091, 0.2564, 0.5091, 0.2564, 0.5168, 0.2319, 0.5168, 0.2319, 0.5091, 0.2391, 0.5091, 0.2391, 0.5168, 0.232, 0.4786, 0.232, 0.4708, 0.2391, 0.4708, 0.2391, 0.4786, 0.006816, 0.8679, 0.06197, 0.861, 0.06181, 0.8682, 0.138, 0.7409, 0.2255, 0.7415, 0.1378, 0.7487, 0.1378, 0.861, 0.2254, 0.8675, 0.138, 0.8681, 0.2263, 0.8046, 0.2279, 0.8046, 0.2279, 0.8366, 0.2263, 0.8366, 0.06181, 0.8682, 0.06294, 0.8694, 0.005624, 0.8691, 0.006816, 0.8679, 0.2254, 0.8675, 0.2267, 0.8687, 0.1369, 0.8693, 0.138, 0.8681, 0.1256, 0.8682, 0.1267, 0.8694, 0.07307, 0.8695, 0.07421, 0.8683, 0.1257, 0.8611, 0.1269, 0.8622, 0.1267, 0.8694, 0.1256, 0.8682, 0.138, 0.8681, 0.1369, 0.8693, 0.1366, 0.8621, 0.1378, 0.861, 0.06197, 0.861, 0.06317, 0.8622, 0.06294, 0.8694, 0.06181, 0.8682, 0.07421, 0.8683, 0.07307, 0.8695, 0.07287, 0.8623, 0.07407, 0.8611, 0.1378, 0.861, 0.1366, 0.8621, 0.1269, 0.8622, 0.1257, 0.8611, 0.006816, 0.8679, 0.005624, 0.8691, 0.005781, 0.8368, 0.006969, 0.838, 0.07407, 0.8611, 0.07287, 0.8623, 0.06317, 0.8622, 0.06197, 0.861, 0.2252, 0.8378, 0.2263, 0.8366, 0.2267, 0.8687, 0.2254, 0.8675, 0.006961, 0.8356, 0.005781, 0.8368, 0.005775, 0.8045, 0.006975, 0.8057, 0.006974, 0.8033, 0.005775, 0.8045, 0.005782, 0.7722, 0.006962, 0.7734, 0.006816, 0.7411, 0.005624, 0.7399, 0.06295, 0.7396, 0.06181, 0.7408, 0.138, 0.7409, 0.1369, 0.7397, 0.2267, 0.7404, 0.2255, 0.7415, 0.1256, 0.7408, 0.1268, 0.7396, 0.1269, 0.7474, 0.1257, 0.7486, 0.1378, 0.7487, 0.1366, 0.7475, 0.1369, 0.7397, 0.138, 0.7409, 0.0742, 0.7408, 0.07306, 0.7396, 0.1268, 0.7396, 0.1256, 0.7408, 0.06181, 0.7408, 0.06295, 0.7396, 0.06317, 0.7474, 0.06197, 0.7486, 0.07407, 0.7486, 0.07286, 0.7474, 0.07306, 0.7396, 0.0742, 0.7408, 0.006969, 0.771, 0.005782, 0.7722, 0.005624, 0.7399, 0.006816, 0.7411, 0.1257, 0.7486, 0.1269, 0.7474, 0.1366, 0.7475, 0.1378, 0.7487, 0.06197, 0.7486, 0.06317, 0.7474, 0.07286, 0.7474, 0.07407, 0.7486, 0.07091, 0.462, 0.1226, 0.4619, 0.1224, 0.4691, 0.07104, 0.4692, 0.2232, 0.3734, 0.2248, 0.3734, 0.2248, 0.4055, 0.2232, 0.4055, 0.07103, 0.3417, 0.1225, 0.3417, 0.1226, 0.3495, 0.07091, 0.3494, 0.003651, 0.342, 0.05865, 0.3417, 0.05881, 0.3495, 0.003804, 0.3719, 0.003809, 0.4066, 0.222, 0.4066, 0.222, 0.4363, 0.003796, 0.4365, 0.003804, 0.4389, 0.222, 0.4386, 0.0588, 0.4619, 0.00365, 0.4688, 0.003804, 0.3719, 0.05881, 0.3495, 0.2221, 0.3722, 0.2569, 0.3733, 0.257, 0.4055, 0.2248, 0.4055, 0.2248, 0.3734, 0.248, 0.4899, 0.248, 0.4977, 0.2379, 0.4977, 0.2379, 0.4899, 0.2504, 0.5754, 0.2504, 0.5832, 0.2403, 0.5832, 0.2403, 0.5754, 0.2403, 0.5832, 0.2504, 0.5832, 0.2504, 0.5904, 0.2403, 0.5904, 0.2379, 0.4977, 0.248, 0.4977, 0.248, 0.5049, 0.2379, 0.5049, 0.248, 0.4977, 0.248, 0.4899, 0.2552, 0.4899, 0.2552, 0.4977, 0.2504, 0.5832, 0.2504, 0.5754, 0.2576, 0.5754, 0.2576, 0.5832, 0.2332, 0.5832, 0.2332, 0.5754, 0.2403, 0.5754, 0.2403, 0.5832, 0.2307, 0.4977, 0.2307, 0.4899, 0.2379, 0.4899, 0.2379, 0.4977, 0.07091, 0.3494, 0.1226, 0.3495, 0.2221, 0.3722, 0.1226, 0.3495, 0.1347, 0.3496, 0.2221, 0.3722, 0.00365, 0.4688, 0.0588, 0.4619, 0.05864, 0.4691, 0.05881, 0.3495, 0.07091, 0.3494, 0.2221, 0.3722, 0.1348, 0.3418, 0.2223, 0.3424, 0.1347, 0.3496, 0.222, 0.4386, 0.1226, 0.4619, 0.07091, 0.462, 0.1347, 0.4618, 0.2223, 0.4684, 0.1348, 0.469, 0.222, 0.4386, 0.1347, 0.4618, 0.1226, 0.4619, 0.2235, 0.3413, 0.2251, 0.3425, 0.2248, 0.3734, 0.2232, 0.3734, 0.222, 0.4386, 0.07091, 0.462, 0.0588, 0.4619, 0.05864, 0.4691, 0.05977, 0.4703, 0.002458, 0.47, 0.00365, 0.4688, 0.2223, 0.4684, 0.2235, 0.4695, 0.1337, 0.4702, 0.1348, 0.469, 0.1224, 0.4691, 0.1236, 0.4703, 0.06991, 0.4703, 0.07104, 0.4692, 0.1226, 0.4619, 0.1238, 0.4631, 0.1236, 0.4703, 0.1224, 0.4691, 0.1348, 0.469, 0.1337, 0.4702, 0.1335, 0.463, 0.1347, 0.4618, 0.0588, 0.4619, 0.06, 0.4631, 0.05977, 0.4703, 0.05864, 0.4691, 0.07104, 0.4692, 0.06991, 0.4703, 0.0697, 0.4632, 0.07091, 0.462, 0.1347, 0.4618, 0.1335, 0.463, 0.1238, 0.4631, 0.1226, 0.4619, 0.00365, 0.4688, 0.002458, 0.47, 0.002616, 0.4377, 0.003804, 0.4389, 0.07091, 0.462, 0.0697, 0.4632, 0.06, 0.4631, 0.0588, 0.4619, 0.003804, 0.4389, 0.002616, 0.4377, 0.2232, 0.4375, 0.222, 0.4386, 0.003796, 0.4365, 0.002616, 0.4377, 0.00261, 0.4054, 0.003809, 0.4066, 0.222, 0.4363, 0.2232, 0.4375, 0.002616, 0.4377, 0.003796, 0.4365, 0.003809, 0.4042, 0.00261, 0.4054, 0.002616, 0.3731, 0.003797, 0.3743, 0.003651, 0.342, 0.002458, 0.3408, 0.05978, 0.3405, 0.05865, 0.3417, 0.1348, 0.3418, 0.1337, 0.3406, 0.2235, 0.3413, 0.2223, 0.3424, 0.1225, 0.3417, 0.1236, 0.3405, 0.1238, 0.3483, 0.1226, 0.3495, 0.1347, 0.3496, 0.1335, 0.3484, 0.1337, 0.3406, 0.1348, 0.3418, 0.07103, 0.3417, 0.06989, 0.3405, 0.1236, 0.3405, 0.1225, 0.3417, 0.05865, 0.3417, 0.05978, 0.3405, 0.06, 0.3483, 0.05881, 0.3495, 0.07091, 0.3494, 0.0697, 0.3483, 0.06989, 0.3405, 0.07103, 0.3417, 0.003804, 0.3719, 0.002616, 0.3731, 0.002458, 0.3408, 0.003651, 0.342, 0.1226, 0.3495, 0.1238, 0.3483, 0.1335, 0.3484, 0.1347, 0.3496, 0.05881, 0.3495, 0.06, 0.3483, 0.0697, 0.3483, 0.07091, 0.3494, 0.07407, 0.6161, 0.07421, 0.609, 0.1256, 0.609, 0.1257, 0.6162, 0.2263, 0.6407, 0.2267, 0.6086, 0.2282, 0.6098, 0.2279, 0.6407, 0.2264, 0.7048, 0.2263, 0.6727, 0.2279, 0.6726, 0.2279, 0.7048, 0.0742, 0.7365, 0.07407, 0.7287, 0.1257, 0.7286, 0.1256, 0.7364, 0.006816, 0.7361, 0.006969, 0.7062, 0.06197, 0.7286, 0.06181, 0.7364, 0.006969, 0.6392, 0.006816, 0.6093, 0.06197, 0.6162, 0.2252, 0.6395, 0.2601, 0.7048, 0.2279, 0.7048, 0.2279, 0.6726, 0.2602, 0.6726, 0.2448, 0.3579, 0.2347, 0.3579, 0.2347, 0.3501, 0.2448, 0.3501, 0.2474, 0.4281, 0.2373, 0.4281, 0.2373, 0.4203, 0.2474, 0.4203, 0.2373, 0.4203, 0.2373, 0.4131, 0.2474, 0.4131, 0.2474, 0.4203, 0.2347, 0.3501, 0.2347, 0.3429, 0.2448, 0.3429, 0.2448, 0.3501, 0.2448, 0.3501, 0.252, 0.3501, 0.252, 0.3579, 0.2448, 0.3579, 0.2474, 0.4203, 0.2546, 0.4203, 0.2546, 0.4281, 0.2474, 0.4281, 0.2301, 0.4203, 0.2373, 0.4203, 0.2373, 0.4281, 0.2301, 0.4281, 0.2275, 0.3501, 0.2347, 0.3501, 0.2347, 0.3579, 0.2275, 0.3579, 0.006816, 0.6093, 0.06181, 0.609, 0.06197, 0.6162, 0.138, 0.7363, 0.1378, 0.7285, 0.2255, 0.7357, 0.2252, 0.6395, 0.07407, 0.6161, 0.1257, 0.6162, 0.1378, 0.6163, 0.138, 0.6091, 0.2254, 0.6097, 0.2252, 0.6395, 0.1257, 0.6162, 0.1378, 0.6163, 0.2267, 0.7369, 0.2264, 0.7048, 0.2279, 0.7048, 0.2282, 0.7356, 0.2252, 0.6395, 0.06197, 0.6162, 0.07407, 0.6161, 0.2263, 0.6727, 0.2263, 0.6407, 0.2279, 0.6407, 0.2279, 0.6726, 0.06181, 0.609, 0.006816, 0.6093, 0.005624, 0.6081, 0.06294, 0.6078, 0.2254, 0.6097, 0.138, 0.6091, 0.1369, 0.6079, 0.2267, 0.6086, 0.1256, 0.609, 0.07421, 0.609, 0.07307, 0.6078, 0.1267, 0.6078, 0.1257, 0.6162, 0.1256, 0.609, 0.1267, 0.6078, 0.1269, 0.615, 0.138, 0.6091, 0.1378, 0.6163, 0.1366, 0.6151, 0.1369, 0.6079, 0.06197, 0.6162, 0.06181, 0.609, 0.06294, 0.6078, 0.06317, 0.615, 0.07421, 0.609, 0.07407, 0.6161, 0.07287, 0.615, 0.07307, 0.6078, 0.1378, 0.6163, 0.1257, 0.6162, 0.1269, 0.615, 0.1366, 0.6151, 0.006816, 0.6093, 0.006969, 0.6392, 0.005781, 0.6404, 0.005624, 0.6081, 0.07407, 0.6161, 0.06197, 0.6162, 0.06317, 0.615, 0.07287, 0.615, 0.006961, 0.6416, 0.006975, 0.6715, 0.005775, 0.6727, 0.005781, 0.6404, 0.006974, 0.6739, 0.006962, 0.7038, 0.005781, 0.705, 0.005775, 0.6727, 0.006816, 0.7361, 0.06181, 0.7364, 0.06295, 0.7376, 0.005624, 0.7373, 0.138, 0.7363, 0.2255, 0.7357, 0.2267, 0.7369, 0.1369, 0.7375, 0.1256, 0.7364, 0.1257, 0.7286, 0.1269, 0.7298, 0.1268, 0.7376, 0.1378, 0.7285, 0.138, 0.7363, 0.1369, 0.7375, 0.1366, 0.7297, 0.0742, 0.7365, 0.1256, 0.7364, 0.1268, 0.7376, 0.07306, 0.7377, 0.06181, 0.7364, 0.06197, 0.7286, 0.06317, 0.7298, 0.06295, 0.7376, 0.07407, 0.7287, 0.0742, 0.7365, 0.07306, 0.7377, 0.07286, 0.7299, 0.006969, 0.7062, 0.006816, 0.7361, 0.005624, 0.7373, 0.005781, 0.705, 0.1257, 0.7286, 0.1378, 0.7285, 0.1366, 0.7297, 0.1269, 0.7298, 0.06197, 0.7286, 0.07407, 0.7287, 0.07286, 0.7299, 0.06317, 0.7298, 0.2255, 0.7357, 0.2252, 0.7059, 0.2264, 0.7048, 0.2267, 0.7369, 0.5197, 0.2414, 0.5197, 0.3322, 0.5156, 0.3315, 0.5156, 0.2439, 0.006827, 0.1054, 0.006827, 0.01674, 0.3247, 0.01674, 0.3247, 0.1054, 0.3536, 0.1284, 0.8494, 0.1284, 0.8494, 0.2161, 0.3536, 0.2161, 0.67, 0.1092, 0.67, 0.02052, 0.988, 0.02052, 0.988, 0.1092, 0.01985, 0.2439, 0.5156, 0.2439, 0.5156, 0.3315, 0.01985, 0.3315, 0.9931, 0.3373, 0.9931, 0.4282, 0.9004, 0.3358, 0.852, 0.2202, 0.3511, 0.2202, 0.3536, 0.2161, 0.8494, 0.2161, 0.0173, 0.2398, 0.5182, 0.2398, 0.5156, 0.2439, 0.01985, 0.2439, 0.01576, 0.3322, 0.01576, 0.2414, 0.01985, 0.2439, 0.01985, 0.3315, 0.1086, 0.3348, 0.0173, 0.3348, 0.01985, 0.3315, 0.8535, 0.1277, 0.8535, 0.2187, 0.8494, 0.2161, 0.8494, 0.1284, 0.3495, 0.2187, 0.3495, 0.1277, 0.3536, 0.1284, 0.3536, 0.2161, 0.7608, 0.1251, 0.852, 0.1251, 0.8494, 0.1284, 0.5274, 0.2414, 0.5274, 0.3322, 0.5197, 0.3322, 0.5197, 0.2414, 0.852, 0.2279, 0.3511, 0.2279, 0.3511, 0.2202, 0.852, 0.2202, 0.0173, 0.2321, 0.5182, 0.2321, 0.5182, 0.2398, 0.0173, 0.2398, 0.341, 0.01532, 0.657, 0.01532, 0.6585, 0.108, 0.3395, 0.108, 0.8612, 0.1277, 0.8612, 0.2187, 0.8535, 0.2187, 0.8535, 0.1277, 0.3418, 0.2187, 0.3418, 0.1277, 0.3495, 0.1277, 0.3495, 0.2187, 0.006266, 0.1172, 0.3253, 0.1172, 0.3238, 0.21, 0.007783, 0.21, 0.003582, 0.108, 0.003582, 0.01674, 0.006827, 0.01674, 0.006827, 0.1054, 0.328, 0.01674, 0.328, 0.108, 0.3247, 0.1054, 0.3247, 0.01674, 0.6668, 0.1092, 0.6668, 0.01797, 0.67, 0.02052, 0.67, 0.1092, 0.9912, 0.01797, 0.9912, 0.1092, 0.988, 0.1092, 0.988, 0.02052, 0.9931, 0.4282, 0.4922, 0.4282, 0.585, 0.3358, 0.9004, 0.3358, 0.9097, 0.3226, 0.9946, 0.2378, 0.9946, 0.3212, 0.5182, 0.3348, 0.4271, 0.3348, 0.5156, 0.3315, 0.4271, 0.3348, 0.1086, 0.3348, 0.01985, 0.3315, 0.5156, 0.3315, 0.3511, 0.1251, 0.4423, 0.1251, 0.3536, 0.1284, 0.4423, 0.1251, 0.7608, 0.1251, 0.8494, 0.1284, 0.3536, 0.1284, 0.3253, 0.1095, 0.006265, 0.1095, 0.006827, 0.1054, 0.3247, 0.1054, 0.4271, 0.3387, 0.1086, 0.3387, 0.1086, 0.3348, 0.4271, 0.3348, 0.5357, 0.3212, 0.5357, 0.2378, 0.6207, 0.3226, 0.6695, 0.01643, 0.9885, 0.01643, 0.988, 0.02052, 0.67, 0.02052, 0.9885, 0.1124, 0.6695, 0.1124, 0.67, 0.1092, 0.988, 0.1092, 0.006266, 0.01355, 0.3253, 0.01355, 0.3247, 0.01674, 0.006827, 0.01674, 0.008053, 0.3322, 0.008053, 0.2414, 0.01576, 0.2414, 0.01576, 0.3322, 0.3253, 0.1172, 0.006266, 0.1172, 0.006265, 0.1095, 0.3253, 0.1095, 0.6695, 0.008721, 0.9885, 0.008721, 0.9885, 0.01643, 0.6695, 0.01643, 0.9885, 0.1162, 0.6695, 0.1162, 0.6695, 0.1124, 0.9885, 0.1124, 0.006266, 0.009694, 0.3253, 0.009693, 0.3253, 0.01355, 0.006266, 0.01355, 0.4922, 0.4282, 0.4922, 0.3373, 0.585, 0.3358, 0.5357, 0.2378, 0.9946, 0.2378, 0.9097, 0.3226, 0.6207, 0.3226, 0.4423, 0.1213, 0.7608, 0.1213, 0.7608, 0.1251, 0.4423, 0.1251, 0.007783, 0.21, 0.3238, 0.21, 0.3238, 0.2139, 0.007783, 0.2139, 0.657, 0.01532, 0.341, 0.01532, 0.341, 0.01147, 0.657, 0.01147, 0.9004, 0.3358, 0.585, 0.3358, 0.585, 0.3319, 0.9004, 0.3319, 0.6207, 0.3226, 0.9097, 0.3226, 0.9097, 0.3261, 0.6207, 0.3261, 0.9004, 0.3319, 0.585, 0.3319, 0.5835, 0.3304, 0.9019, 0.3304, 0.657, 0.01147, 0.341, 0.01147, 0.3395, 0.009953, 0.6585, 0.009957, 0.007783, 0.2139, 0.3238, 0.2139, 0.3253, 0.2154, 0.006268, 0.2154, 0.6207, 0.3261, 0.9097, 0.3261, 0.911, 0.3275, 0.6193, 0.3275, 0.006969, 0.7062, 0.2252, 0.7059, 0.06197, 0.7286, 0.07278, 0.594, 0.2239, 0.5713, 0.1244, 0.594, 0.2252, 0.7713, 0.2264, 0.7725, 0.005782, 0.7722, 0.006969, 0.771, 0.2242, 0.601, 0.2239, 0.5713, 0.2251, 0.5701, 0.2254, 0.6022, 0.06197, 0.7486, 0.07407, 0.7486, 0.2252, 0.7713, 0.06197, 0.7286, 0.2252, 0.7059, 0.07407, 0.7287, 0.07407, 0.7486, 0.1257, 0.7486, 0.2252, 0.7713, 0.2267, 0.7404, 0.2282, 0.7416, 0.2279, 0.7725, 0.2264, 0.7725, 0.2252, 0.6395, 0.1378, 0.6163, 0.2254, 0.6097, 0.2239, 0.5048, 0.1365, 0.4816, 0.2241, 0.4751, 0.006969, 0.6392, 0.2252, 0.6395, 0.2263, 0.6407, 0.005781, 0.6404, 0.2252, 0.8378, 0.2254, 0.8675, 0.1378, 0.861, 0.006969, 0.838, 0.2252, 0.8378, 0.06197, 0.861, 0.006816, 0.8679, 0.006969, 0.838, 0.005781, 0.8368, 0.2263, 0.8366, 0.2252, 0.8378, 0.2232, 0.4375, 0.2247, 0.4374, 0.2251, 0.4683, 0.2235, 0.4695, 0.005678, 0.5368, 0.005664, 0.5069, 0.2239, 0.5071, 0.2238, 0.5368, 0.225, 0.538, 0.225, 0.506, 0.2266, 0.506, 0.2266, 0.538, 0.2254, 0.6022, 0.2251, 0.5701, 0.2266, 0.5701, 0.227, 0.6009, 0.2232, 0.4055, 0.2248, 0.4055, 0.2247, 0.4374, 0.2232, 0.4375, 0.2252, 0.6395, 0.2254, 0.6097, 0.2267, 0.6086, 0.2263, 0.6407, 0.003797, 0.3743, 0.222, 0.3745, 0.222, 0.4043, 0.003809, 0.4042, 0.006962, 0.7038, 0.006974, 0.6739, 0.2251, 0.6738, 0.2252, 0.7036, 0.2264, 0.7725, 0.2279, 0.7725, 0.2279, 0.8046, 0.2263, 0.8046, 0.2252, 0.8378, 0.1257, 0.8611, 0.07407, 0.8611, 0.006962, 0.7038, 0.2252, 0.7036, 0.2264, 0.7048, 0.005781, 0.705, 0.1378, 0.7285, 0.2252, 0.7059, 0.2255, 0.7357, 0.003809, 0.4066, 0.00261, 0.4054, 0.2232, 0.4055, 0.222, 0.4066, 0.006975, 0.6715, 0.2251, 0.6715, 0.2263, 0.6727, 0.005775, 0.6727, 0.07407, 0.7287, 0.2252, 0.7059, 0.1257, 0.7286, 0.2252, 0.7036, 0.2251, 0.6738, 0.2263, 0.6727, 0.2264, 0.7048, 0.006969, 0.771, 0.06197, 0.7486, 0.2252, 0.7713, 0.2239, 0.5048, 0.2241, 0.4751, 0.2254, 0.4739, 0.225, 0.506, 0.006975, 0.8057, 0.005775, 0.8045, 0.2263, 0.8046, 0.2251, 0.8057, 0.1378, 0.7487, 0.2255, 0.7415, 0.2252, 0.7713, 0.1365, 0.5939, 0.2239, 0.5713, 0.2242, 0.601, 0.222, 0.4386, 0.2223, 0.4684, 0.1347, 0.4618, 0.003797, 0.3743, 0.002616, 0.3731, 0.2232, 0.3734, 0.222, 0.3745, 0.222, 0.4043, 0.2232, 0.4055, 0.00261, 0.4054, 0.003809, 0.4042, 0.005672, 0.5045, 0.2239, 0.5048, 0.225, 0.506, 0.004484, 0.5057, 0.2252, 0.8378, 0.1378, 0.861, 0.1257, 0.8611, 0.006975, 0.6715, 0.006961, 0.6416, 0.2252, 0.6418, 0.2251, 0.6715, 0.2252, 0.6418, 0.006961, 0.6416, 0.005781, 0.6404, 0.2263, 0.6407, 0.005672, 0.5716, 0.2239, 0.5713, 0.06068, 0.5939, 0.2252, 0.8354, 0.2263, 0.8366, 0.005781, 0.8368, 0.006961, 0.8356, 0.006962, 0.7734, 0.005782, 0.7722, 0.2264, 0.7725, 0.2252, 0.7736, 0.2251, 0.8057, 0.2263, 0.8046, 0.2263, 0.8366, 0.2252, 0.8354, 0.1244, 0.594, 0.2239, 0.5713, 0.1365, 0.5939, 0.1257, 0.7286, 0.2252, 0.7059, 0.1378, 0.7285, 0.2221, 0.3722, 0.2232, 0.3734, 0.002616, 0.3731, 0.003804, 0.3719, 0.2239, 0.5071, 0.005664, 0.5069, 0.004484, 0.5057, 0.225, 0.506, 0.2252, 0.7059, 0.006969, 0.7062, 0.005781, 0.705, 0.2264, 0.7048, 0.2251, 0.6738, 0.006974, 0.6739, 0.005775, 0.6727, 0.2263, 0.6727, 0.222, 0.4066, 0.2232, 0.4055, 0.2232, 0.4375, 0.222, 0.4363, 0.2251, 0.6715, 0.2252, 0.6418, 0.2263, 0.6407, 0.2263, 0.6727, 0.2239, 0.5713, 0.005672, 0.5716, 0.004484, 0.5704, 0.2251, 0.5701, 0.222, 0.3745, 0.2232, 0.3734, 0.2232, 0.4055, 0.222, 0.4043, 0.1257, 0.7486, 0.1378, 0.7487, 0.2252, 0.7713, 0.2252, 0.7736, 0.2264, 0.7725, 0.2263, 0.8046, 0.2251, 0.8034, 0.2238, 0.5368, 0.2239, 0.5071, 0.225, 0.506, 0.225, 0.538, 0.2251, 0.8034, 0.2263, 0.8046, 0.005775, 0.8045, 0.006974, 0.8033, 0.1347, 0.3496, 0.2223, 0.3424, 0.2221, 0.3722, 0.006962, 0.7734, 0.2252, 0.7736, 0.2251, 0.8034, 0.006974, 0.8033, 0.2255, 0.7415, 0.2267, 0.7404, 0.2264, 0.7725, 0.2252, 0.7713, 0.2252, 0.8378, 0.07407, 0.8611, 0.06197, 0.861, 0.222, 0.4386, 0.2232, 0.4375, 0.2235, 0.4695, 0.2223, 0.4684, 0.2223, 0.3424, 0.2235, 0.3413, 0.2232, 0.3734, 0.2221, 0.3722, 0.2251, 0.5701, 0.225, 0.538, 0.2266, 0.538, 0.2266, 0.5701, 0.2239, 0.5689, 0.2238, 0.5392, 0.225, 0.538, 0.2251, 0.5701, 0.006975, 0.8057, 0.2251, 0.8057, 0.2252, 0.8354, 0.006961, 0.8356, 0.06068, 0.5939, 0.2239, 0.5713, 0.07278, 0.594, 0.47, 0.4235, 0.47, 0.6143, 0.4674, 0.6129, 0.4674, 0.4249, 0.2783, 0.4222, 0.4688, 0.4222, 0.4674, 0.4249, 0.2797, 0.4249, 0.2797, 0.6129, 0.2797, 0.4249, 0.4674, 0.4249, 0.4674, 0.6129, 0.2758, 0.6255, 0.4666, 0.6255, 0.4666, 0.816, 0.2758, 0.816, 0.277, 0.6143, 0.277, 0.4235, 0.2797, 0.4249, 0.2797, 0.6129, 0.4688, 0.6156, 0.2783, 0.6156, 0.2797, 0.6129, 0.4674, 0.6129, 0.4688, 0.6168, 0.2783, 0.6168, 0.2783, 0.6156, 0.4688, 0.6156, 0.2758, 0.6143, 0.2758, 0.4235, 0.277, 0.4235, 0.277, 0.6143, 0.4712, 0.4235, 0.4712, 0.6143, 0.47, 0.6143, 0.47, 0.4235, 0.2783, 0.421, 0.4688, 0.421, 0.4688, 0.4222, 0.2783, 0.4222])
me_coffee_table.materials.append(None)
me_coffee_table.materials.append(mat_wood)
me_coffee_table.materials.append(mat_glass)
me_coffee_table.use_remesh_preserve_volume = False
me_coffee_table.use_remesh_preserve_attributes = False
me_coffee_table.use_mirror_vertex_groups = False
me_coffee_table.update()

# ---- objects
ob_camera = bpy.data.objects.new('Camera', cam_camera)
ob_point = bpy.data.objects.new('Point', light_point)
ob_hemi = bpy.data.objects.new('Hemi', light_hemi)
ob_coffee_table = bpy.data.objects.new('Coffee Table', me_coffee_table)

# ---- transforms, parenting, visibility, modifiers, constraints
ob_camera.location = (1.122, -1.299, 1.005)
ob_camera.rotation_euler = (1.166, 0.007936, 0.7706)
ob_camera.lineart.crease_threshold = 0.0
ob_point.location = (1.178, 0.3326, 1.229)
ob_point.lineart.crease_threshold = 0.0
ob_hemi.location = (-0.7898, -0.7342, 0.9939)
ob_hemi.rotation_euler = (0.6841, -0.6344, -0.2054)
ob_hemi.lineart.crease_threshold = 0.0
ob_coffee_table.location = (0.0, 0.0, 0.0)
ob_coffee_table.lock_rotations_4d = False
ob_coffee_table.empty_display_type = 'ARROWS'
ob_coffee_table.lineart.crease_threshold = 0.0
_m = ob_coffee_table.modifiers.new('Subsurf', 'SUBSURF')
_m.uv_smooth = 'PRESERVE_CORNERS'
_m.quality = 2
_m.levels = 2
_m.show_only_control_edges = False
_m = ob_coffee_table.modifiers.new('EdgeSplit', 'EDGE_SPLIT')

# ---- collection membership
col_collection_1.objects.link(ob_camera)
col_collection_1.objects.link(ob_point)
col_collection_1.objects.link(ob_hemi)
col_collection_1.objects.link(ob_coffee_table)

# ---- scene / render settings (as saved in the file)
scene.camera = ob_camera
scene.frame_start = 1; scene.frame_end = 250; scene.frame_set(1)
scene.render.engine = 'BLENDER_EEVEE_NEXT'
scene.render.resolution_percentage = 50
scene.render.dither_intensity = 0.0
scene.cycles.use_denoising = False
scene.cycles.samples = 10
scene.cycles.sampling_pattern = 'TABULATED_SOBOL'
scene.cycles.light_sampling_threshold = 0.0
scene.cycles.use_adaptive_sampling = False
scene.cycles.use_light_tree = False
scene.cycles.blur_glossy = 0.0
scene.cycles.pixel_filter_type = 'GAUSSIAN'
scene.cycles.sample_clamp_indirect = 0.0
scene.view_settings.view_transform = 'Standard'
bpy.context.view_layer.update()
